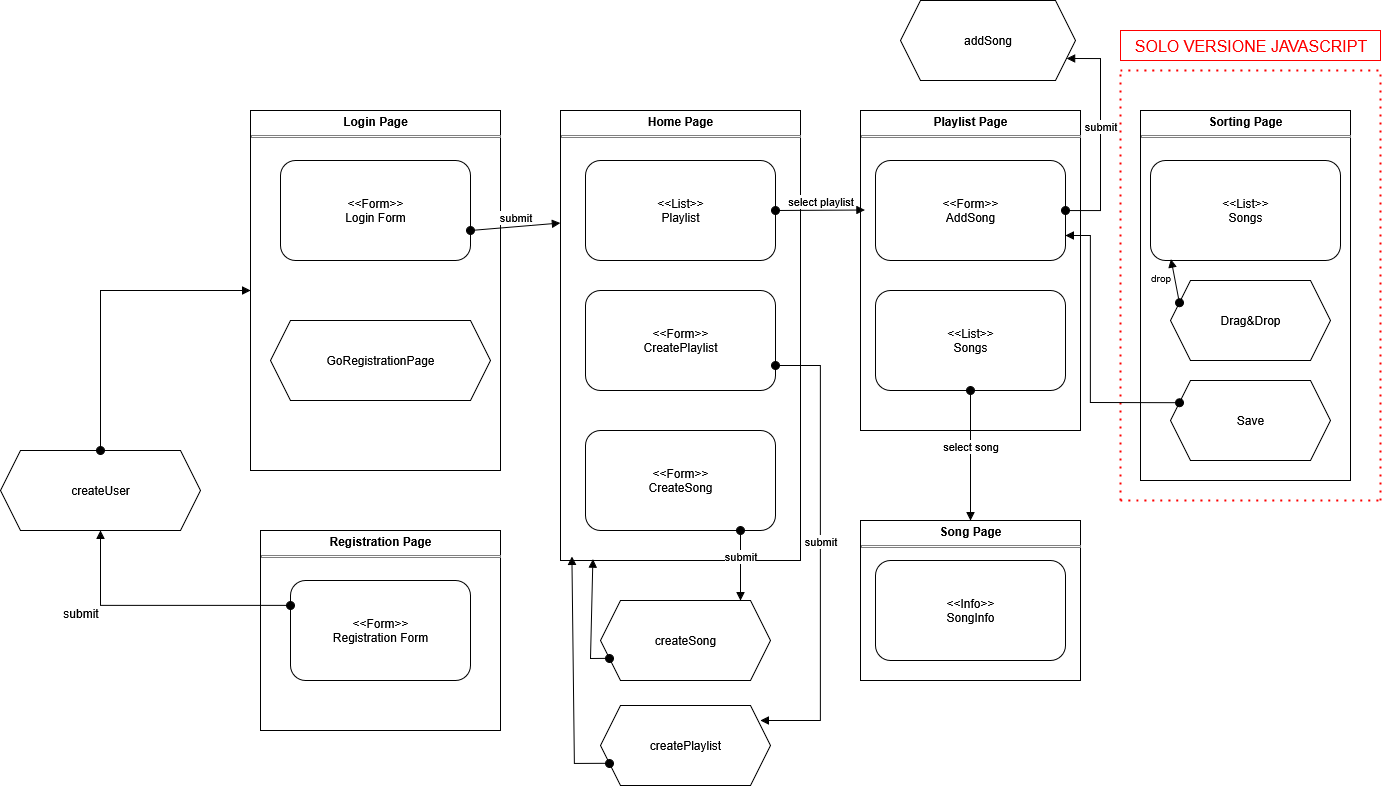

The diagram above was exported from draw.io. Its source (the exported page's mxGraphModel, read from the mxfile embedded in the PNG):
<mxGraphModel dx="2940" dy="2147" grid="1" gridSize="10" guides="1" tooltips="1" connect="1" arrows="1" fold="1" page="1" pageScale="1" pageWidth="827" pageHeight="1169" math="0" shadow="0">
  <root>
    <mxCell id="0" />
    <mxCell id="1" parent="0" />
    <mxCell id="g2-eFo9dj6W3u_01nYDc-2" value="&lt;p style=&quot;margin:0px;margin-top:4px;text-align:center;&quot;&gt;&lt;b&gt;Login Page&lt;/b&gt;&lt;/p&gt;&lt;hr size=&quot;1&quot; style=&quot;border-style:solid;&quot;&gt;&lt;div style=&quot;height:2px;&quot;&gt;&lt;/div&gt;" style="verticalAlign=top;align=left;overflow=fill;html=1;whiteSpace=wrap;" parent="1" vertex="1">
      <mxGeometry x="50" y="-50" width="250" height="360" as="geometry" />
    </mxCell>
    <mxCell id="g2-eFo9dj6W3u_01nYDc-3" value="&lt;p style=&quot;margin:0px;margin-top:4px;text-align:center;&quot;&gt;&lt;b&gt;Home Page&lt;/b&gt;&lt;/p&gt;&lt;hr size=&quot;1&quot; style=&quot;border-style:solid;&quot;&gt;&lt;div style=&quot;height:2px;&quot;&gt;&lt;/div&gt;" style="verticalAlign=top;align=left;overflow=fill;html=1;whiteSpace=wrap;" parent="1" vertex="1">
      <mxGeometry x="360" y="-50" width="240" height="450" as="geometry" />
    </mxCell>
    <mxCell id="g2-eFo9dj6W3u_01nYDc-4" value="&lt;p style=&quot;margin:0px;margin-top:4px;text-align:center;&quot;&gt;&lt;b&gt;Registration Page&lt;/b&gt;&lt;/p&gt;&lt;hr size=&quot;1&quot; style=&quot;border-style:solid;&quot;&gt;&lt;div style=&quot;height:2px;&quot;&gt;&lt;/div&gt;" style="verticalAlign=top;align=left;overflow=fill;html=1;whiteSpace=wrap;" parent="1" vertex="1">
      <mxGeometry x="60" y="370" width="240" height="200" as="geometry" />
    </mxCell>
    <mxCell id="g2-eFo9dj6W3u_01nYDc-5" value="&lt;p style=&quot;margin:0px;margin-top:4px;text-align:center;&quot;&gt;&lt;b&gt;Playlist Page&lt;/b&gt;&lt;/p&gt;&lt;hr size=&quot;1&quot; style=&quot;border-style:solid;&quot;&gt;&lt;div style=&quot;height:2px;&quot;&gt;&lt;/div&gt;" style="verticalAlign=top;align=left;overflow=fill;html=1;whiteSpace=wrap;" parent="1" vertex="1">
      <mxGeometry x="660" y="-50" width="220" height="320" as="geometry" />
    </mxCell>
    <mxCell id="g2-eFo9dj6W3u_01nYDc-6" value="&lt;p style=&quot;margin:0px;margin-top:4px;text-align:center;&quot;&gt;&lt;b&gt;Song Page&lt;/b&gt;&lt;/p&gt;&lt;hr size=&quot;1&quot; style=&quot;border-style:solid;&quot;&gt;&lt;div style=&quot;height:2px;&quot;&gt;&lt;/div&gt;" style="verticalAlign=top;align=left;overflow=fill;html=1;whiteSpace=wrap;" parent="1" vertex="1">
      <mxGeometry x="660" y="360" width="220" height="160" as="geometry" />
    </mxCell>
    <mxCell id="g2-eFo9dj6W3u_01nYDc-10" value="&lt;div&gt;&amp;lt;&amp;lt;Form&amp;gt;&amp;gt;&lt;/div&gt;&lt;div&gt;Login Form&lt;/div&gt;" style="rounded=1;whiteSpace=wrap;html=1;" parent="1" vertex="1">
      <mxGeometry x="80" width="190" height="100" as="geometry" />
    </mxCell>
    <mxCell id="g2-eFo9dj6W3u_01nYDc-13" value="GoRegistrationPage" style="shape=hexagon;perimeter=hexagonPerimeter2;whiteSpace=wrap;html=1;fixedSize=1;" parent="1" vertex="1">
      <mxGeometry x="70" y="160" width="220" height="80" as="geometry" />
    </mxCell>
    <mxCell id="g2-eFo9dj6W3u_01nYDc-15" value="createUser" style="shape=hexagon;perimeter=hexagonPerimeter2;whiteSpace=wrap;html=1;fixedSize=1;" parent="1" vertex="1">
      <mxGeometry x="-200" y="290" width="200" height="80" as="geometry" />
    </mxCell>
    <mxCell id="g2-eFo9dj6W3u_01nYDc-18" value="&lt;div&gt;&amp;lt;&amp;lt;Form&amp;gt;&amp;gt;&lt;/div&gt;&lt;div&gt;Registration Form&lt;/div&gt;" style="rounded=1;whiteSpace=wrap;html=1;" parent="1" vertex="1">
      <mxGeometry x="90" y="420" width="180" height="100" as="geometry" />
    </mxCell>
    <mxCell id="g2-eFo9dj6W3u_01nYDc-19" value="&lt;div&gt;&amp;lt;&amp;lt;List&amp;gt;&amp;gt;&lt;/div&gt;&lt;div&gt;Playlist&lt;/div&gt;" style="rounded=1;whiteSpace=wrap;html=1;" parent="1" vertex="1">
      <mxGeometry x="385" width="190" height="100" as="geometry" />
    </mxCell>
    <mxCell id="g2-eFo9dj6W3u_01nYDc-20" value="&lt;div&gt;&amp;lt;&amp;lt;Form&amp;gt;&amp;gt;&lt;/div&gt;&lt;div&gt;CreatePlaylist&lt;/div&gt;" style="rounded=1;whiteSpace=wrap;html=1;" parent="1" vertex="1">
      <mxGeometry x="385" y="130" width="190" height="100" as="geometry" />
    </mxCell>
    <mxCell id="g2-eFo9dj6W3u_01nYDc-21" value="&lt;div&gt;&amp;lt;&amp;lt;Form&amp;gt;&amp;gt;&lt;/div&gt;&lt;div&gt;CreateSong&lt;/div&gt;" style="rounded=1;whiteSpace=wrap;html=1;" parent="1" vertex="1">
      <mxGeometry x="385" y="270" width="190" height="100" as="geometry" />
    </mxCell>
    <mxCell id="g2-eFo9dj6W3u_01nYDc-22" value="&lt;div&gt;&amp;lt;&amp;lt;Form&amp;gt;&amp;gt;&lt;/div&gt;&lt;div&gt;AddSong&lt;/div&gt;" style="rounded=1;whiteSpace=wrap;html=1;" parent="1" vertex="1">
      <mxGeometry x="675" width="190" height="100" as="geometry" />
    </mxCell>
    <mxCell id="g2-eFo9dj6W3u_01nYDc-23" value="&lt;div&gt;&lt;div&gt;&amp;lt;&amp;lt;List&amp;gt;&amp;gt;&lt;/div&gt;&lt;div&gt;Songs&lt;/div&gt;&lt;/div&gt;" style="rounded=1;whiteSpace=wrap;html=1;" parent="1" vertex="1">
      <mxGeometry x="675" y="130" width="190" height="100" as="geometry" />
    </mxCell>
    <mxCell id="g2-eFo9dj6W3u_01nYDc-24" value="&lt;div&gt;&amp;lt;&amp;lt;Info&amp;gt;&amp;gt;&lt;/div&gt;&lt;div&gt;SongInfo&lt;/div&gt;" style="rounded=1;whiteSpace=wrap;html=1;" parent="1" vertex="1">
      <mxGeometry x="675" y="400" width="190" height="100" as="geometry" />
    </mxCell>
    <mxCell id="g2-eFo9dj6W3u_01nYDc-26" value="" style="html=1;verticalAlign=bottom;startArrow=oval;startFill=1;endArrow=block;startSize=8;curved=0;rounded=0;entryX=0.5;entryY=1;entryDx=0;entryDy=0;exitX=0;exitY=0.25;exitDx=0;exitDy=0;" parent="1" source="g2-eFo9dj6W3u_01nYDc-18" target="g2-eFo9dj6W3u_01nYDc-15" edge="1">
      <mxGeometry width="60" relative="1" as="geometry">
        <mxPoint x="-70" y="480" as="sourcePoint" />
        <mxPoint x="310" y="360" as="targetPoint" />
        <Array as="points">
          <mxPoint x="-100" y="445" />
        </Array>
      </mxGeometry>
    </mxCell>
    <mxCell id="g2-eFo9dj6W3u_01nYDc-27" value="" style="html=1;verticalAlign=bottom;startArrow=oval;startFill=1;endArrow=block;startSize=8;curved=0;rounded=0;exitX=0.5;exitY=0;exitDx=0;exitDy=0;entryX=0;entryY=0.5;entryDx=0;entryDy=0;" parent="1" source="g2-eFo9dj6W3u_01nYDc-15" target="g2-eFo9dj6W3u_01nYDc-2" edge="1">
      <mxGeometry width="60" relative="1" as="geometry">
        <mxPoint x="-100" y="140" as="sourcePoint" />
        <mxPoint x="-40" y="140" as="targetPoint" />
        <Array as="points">
          <mxPoint x="-100" y="130" />
        </Array>
      </mxGeometry>
    </mxCell>
    <mxCell id="g2-eFo9dj6W3u_01nYDc-28" value="submit" style="html=1;verticalAlign=bottom;startArrow=oval;startFill=1;endArrow=block;startSize=8;curved=0;rounded=0;entryX=0;entryY=0.25;entryDx=0;entryDy=0;" parent="1" target="g2-eFo9dj6W3u_01nYDc-3" edge="1">
      <mxGeometry width="60" relative="1" as="geometry">
        <mxPoint x="270" y="70" as="sourcePoint" />
        <mxPoint x="330" y="70" as="targetPoint" />
      </mxGeometry>
    </mxCell>
    <mxCell id="g2-eFo9dj6W3u_01nYDc-29" value="select playlist" style="html=1;verticalAlign=bottom;startArrow=oval;startFill=1;endArrow=block;startSize=8;curved=0;rounded=0;exitX=1;exitY=0.5;exitDx=0;exitDy=0;entryX=0.02;entryY=0.311;entryDx=0;entryDy=0;entryPerimeter=0;" parent="1" source="g2-eFo9dj6W3u_01nYDc-19" target="g2-eFo9dj6W3u_01nYDc-5" edge="1">
      <mxGeometry width="60" relative="1" as="geometry">
        <mxPoint x="610" y="50" as="sourcePoint" />
        <mxPoint x="670" y="50" as="targetPoint" />
      </mxGeometry>
    </mxCell>
    <mxCell id="g2-eFo9dj6W3u_01nYDc-30" value="submit" style="html=1;verticalAlign=bottom;startArrow=oval;startFill=1;endArrow=block;startSize=8;curved=0;rounded=0;exitX=1;exitY=0.75;exitDx=0;exitDy=0;" parent="1" source="g2-eFo9dj6W3u_01nYDc-20" edge="1">
      <mxGeometry width="60" relative="1" as="geometry">
        <mxPoint x="1000" y="210" as="sourcePoint" />
        <mxPoint x="560" y="560" as="targetPoint" />
        <Array as="points">
          <mxPoint x="620" y="205" />
          <mxPoint x="620" y="560" />
        </Array>
      </mxGeometry>
    </mxCell>
    <mxCell id="g2-eFo9dj6W3u_01nYDc-31" value="submit" style="html=1;verticalAlign=bottom;startArrow=oval;startFill=1;endArrow=block;startSize=8;curved=0;rounded=0;" parent="1" edge="1">
      <mxGeometry width="60" relative="1" as="geometry">
        <mxPoint x="540" y="370" as="sourcePoint" />
        <mxPoint x="540" y="440" as="targetPoint" />
      </mxGeometry>
    </mxCell>
    <mxCell id="g2-eFo9dj6W3u_01nYDc-32" value="createSong" style="shape=hexagon;perimeter=hexagonPerimeter2;whiteSpace=wrap;html=1;fixedSize=1;" parent="1" vertex="1">
      <mxGeometry x="400" y="440" width="170" height="80" as="geometry" />
    </mxCell>
    <mxCell id="g2-eFo9dj6W3u_01nYDc-33" value="createPlaylist" style="shape=hexagon;perimeter=hexagonPerimeter2;whiteSpace=wrap;html=1;fixedSize=1;" parent="1" vertex="1">
      <mxGeometry x="400" y="545" width="170" height="80" as="geometry" />
    </mxCell>
    <mxCell id="g2-eFo9dj6W3u_01nYDc-34" value="addSong" style="shape=hexagon;perimeter=hexagonPerimeter2;whiteSpace=wrap;html=1;fixedSize=1;" parent="1" vertex="1">
      <mxGeometry x="700" y="-160" width="175" height="80" as="geometry" />
    </mxCell>
    <mxCell id="g2-eFo9dj6W3u_01nYDc-35" value="" style="html=1;verticalAlign=bottom;startArrow=oval;startFill=1;endArrow=block;startSize=8;curved=0;rounded=0;exitX=0;exitY=0.75;exitDx=0;exitDy=0;entryX=0.135;entryY=0.997;entryDx=0;entryDy=0;entryPerimeter=0;" parent="1" source="g2-eFo9dj6W3u_01nYDc-32" target="g2-eFo9dj6W3u_01nYDc-3" edge="1">
      <mxGeometry width="60" relative="1" as="geometry">
        <mxPoint x="370" y="430" as="sourcePoint" />
        <mxPoint x="430" y="430" as="targetPoint" />
        <Array as="points">
          <mxPoint x="390" y="498" />
        </Array>
      </mxGeometry>
    </mxCell>
    <mxCell id="g2-eFo9dj6W3u_01nYDc-36" value="" style="html=1;verticalAlign=bottom;startArrow=oval;startFill=1;endArrow=block;startSize=8;curved=0;rounded=0;exitX=0;exitY=0.75;exitDx=0;exitDy=0;entryX=0.048;entryY=0.991;entryDx=0;entryDy=0;entryPerimeter=0;" parent="1" source="g2-eFo9dj6W3u_01nYDc-33" target="g2-eFo9dj6W3u_01nYDc-3" edge="1">
      <mxGeometry width="60" relative="1" as="geometry">
        <mxPoint x="420" y="610" as="sourcePoint" />
        <mxPoint x="480" y="610" as="targetPoint" />
        <Array as="points">
          <mxPoint x="374" y="603" />
        </Array>
      </mxGeometry>
    </mxCell>
    <mxCell id="g2-eFo9dj6W3u_01nYDc-37" value="select song" style="html=1;verticalAlign=bottom;startArrow=oval;startFill=1;endArrow=block;startSize=8;curved=0;rounded=0;exitX=0.5;exitY=1;exitDx=0;exitDy=0;entryX=0.5;entryY=0;entryDx=0;entryDy=0;" parent="1" source="g2-eFo9dj6W3u_01nYDc-23" target="g2-eFo9dj6W3u_01nYDc-6" edge="1">
      <mxGeometry width="60" relative="1" as="geometry">
        <mxPoint x="860" y="70" as="sourcePoint" />
        <mxPoint x="920" y="70" as="targetPoint" />
      </mxGeometry>
    </mxCell>
    <mxCell id="g2-eFo9dj6W3u_01nYDc-38" value="submit" style="html=1;verticalAlign=bottom;startArrow=oval;startFill=1;endArrow=block;startSize=8;curved=0;rounded=0;exitX=1;exitY=0.5;exitDx=0;exitDy=0;entryX=1;entryY=0.75;entryDx=0;entryDy=0;" parent="1" source="g2-eFo9dj6W3u_01nYDc-22" target="g2-eFo9dj6W3u_01nYDc-34" edge="1">
      <mxGeometry width="60" relative="1" as="geometry">
        <mxPoint x="930" y="200" as="sourcePoint" />
        <mxPoint x="990" y="200" as="targetPoint" />
        <Array as="points">
          <mxPoint x="900" y="50" />
          <mxPoint x="900" y="-102" />
        </Array>
      </mxGeometry>
    </mxCell>
    <mxCell id="g2-eFo9dj6W3u_01nYDc-40" value="submit" style="text;html=1;align=center;verticalAlign=middle;resizable=0;points=[];autosize=1;strokeColor=none;fillColor=none;" parent="1" vertex="1">
      <mxGeometry x="-150" y="438" width="60" height="30" as="geometry" />
    </mxCell>
    <mxCell id="LXgKpz87_qiA2ow4_kJv-4" value="&lt;p style=&quot;margin:0px;margin-top:4px;text-align:center;&quot;&gt;&lt;b&gt;Sorting Page&lt;/b&gt;&lt;/p&gt;&lt;hr size=&quot;1&quot; style=&quot;border-style:solid;&quot;&gt;&lt;div style=&quot;height:2px;&quot;&gt;&lt;/div&gt;" style="verticalAlign=top;align=left;overflow=fill;html=1;whiteSpace=wrap;" vertex="1" parent="1">
      <mxGeometry x="940" y="-50" width="210" height="370" as="geometry" />
    </mxCell>
    <mxCell id="LXgKpz87_qiA2ow4_kJv-6" value="&lt;div&gt;&amp;lt;&amp;lt;List&amp;gt;&amp;gt;&lt;/div&gt;&lt;div&gt;Songs&lt;/div&gt;" style="rounded=1;whiteSpace=wrap;html=1;" vertex="1" parent="1">
      <mxGeometry x="950" width="190" height="100" as="geometry" />
    </mxCell>
    <mxCell id="LXgKpz87_qiA2ow4_kJv-7" value="Drag&amp;amp;Drop" style="shape=hexagon;perimeter=hexagonPerimeter2;whiteSpace=wrap;html=1;fixedSize=1;" vertex="1" parent="1">
      <mxGeometry x="970" y="120" width="160" height="80" as="geometry" />
    </mxCell>
    <mxCell id="LXgKpz87_qiA2ow4_kJv-9" value="Save" style="shape=hexagon;perimeter=hexagonPerimeter2;whiteSpace=wrap;html=1;fixedSize=1;" vertex="1" parent="1">
      <mxGeometry x="970" y="220" width="160" height="80" as="geometry" />
    </mxCell>
    <mxCell id="LXgKpz87_qiA2ow4_kJv-10" value="" style="endArrow=none;dashed=1;html=1;dashPattern=1 3;strokeWidth=2;rounded=0;fontSize=12;startSize=8;endSize=8;curved=1;strokeColor=#ff0000;" edge="1" parent="1">
      <mxGeometry width="50" height="50" relative="1" as="geometry">
        <mxPoint x="920" y="340" as="sourcePoint" />
        <mxPoint x="920" y="-90" as="targetPoint" />
      </mxGeometry>
    </mxCell>
    <mxCell id="LXgKpz87_qiA2ow4_kJv-11" value="" style="endArrow=none;dashed=1;html=1;dashPattern=1 3;strokeWidth=2;rounded=0;fontSize=12;startSize=8;endSize=8;curved=1;strokeColor=#ff0000;" edge="1" parent="1">
      <mxGeometry width="50" height="50" relative="1" as="geometry">
        <mxPoint x="920" y="-90" as="sourcePoint" />
        <mxPoint x="1180" y="-90" as="targetPoint" />
      </mxGeometry>
    </mxCell>
    <mxCell id="LXgKpz87_qiA2ow4_kJv-13" value="" style="endArrow=none;dashed=1;html=1;dashPattern=1 3;strokeWidth=2;rounded=0;fontSize=12;startSize=8;endSize=8;curved=1;strokeColor=#ff0000;" edge="1" parent="1">
      <mxGeometry width="50" height="50" relative="1" as="geometry">
        <mxPoint x="1180" y="340" as="sourcePoint" />
        <mxPoint x="1180" y="-90" as="targetPoint" />
      </mxGeometry>
    </mxCell>
    <mxCell id="LXgKpz87_qiA2ow4_kJv-14" value="" style="endArrow=none;dashed=1;html=1;dashPattern=1 3;strokeWidth=2;rounded=0;fontSize=12;startSize=8;endSize=8;curved=1;strokeColor=#ff0000;" edge="1" parent="1">
      <mxGeometry width="50" height="50" relative="1" as="geometry">
        <mxPoint x="920" y="340" as="sourcePoint" />
        <mxPoint x="1180" y="340" as="targetPoint" />
      </mxGeometry>
    </mxCell>
    <mxCell id="LXgKpz87_qiA2ow4_kJv-16" value="SOLO VERSIONE JAVASCRIPT" style="text;html=1;align=center;verticalAlign=middle;resizable=0;points=[];autosize=1;strokeColor=#ff0000;fillColor=none;fontSize=16;fontColor=#ff0000;" vertex="1" parent="1">
      <mxGeometry x="920" y="-130" width="260" height="30" as="geometry" />
    </mxCell>
    <mxCell id="LXgKpz87_qiA2ow4_kJv-18" value="" style="html=1;verticalAlign=bottom;startArrow=oval;startFill=1;endArrow=block;startSize=8;curved=0;rounded=0;fontSize=12;exitX=0;exitY=0.25;exitDx=0;exitDy=0;entryX=1;entryY=0.75;entryDx=0;entryDy=0;" edge="1" parent="1" source="LXgKpz87_qiA2ow4_kJv-9" target="g2-eFo9dj6W3u_01nYDc-22">
      <mxGeometry width="60" relative="1" as="geometry">
        <mxPoint x="980" y="240" as="sourcePoint" />
        <mxPoint x="1040" y="240" as="targetPoint" />
        <Array as="points">
          <mxPoint x="890" y="242" />
          <mxPoint x="890" y="75" />
        </Array>
      </mxGeometry>
    </mxCell>
    <mxCell id="LXgKpz87_qiA2ow4_kJv-19" value="&lt;div&gt;&lt;br&gt;&lt;/div&gt;&lt;div&gt;&lt;br&gt;&lt;/div&gt;" style="html=1;verticalAlign=bottom;startArrow=oval;startFill=1;endArrow=block;startSize=8;curved=0;rounded=0;fontSize=12;exitX=0;exitY=0.25;exitDx=0;exitDy=0;entryX=0.108;entryY=0.986;entryDx=0;entryDy=0;entryPerimeter=0;" edge="1" parent="1" source="LXgKpz87_qiA2ow4_kJv-7" target="LXgKpz87_qiA2ow4_kJv-6">
      <mxGeometry x="-0.2702" y="17" width="60" relative="1" as="geometry">
        <mxPoint x="950" y="120" as="sourcePoint" />
        <mxPoint x="1010" y="120" as="targetPoint" />
        <mxPoint as="offset" />
      </mxGeometry>
    </mxCell>
    <mxCell id="LXgKpz87_qiA2ow4_kJv-21" value="&lt;font style=&quot;font-size: 10px;&quot;&gt;drop&lt;/font&gt;" style="text;html=1;align=center;verticalAlign=middle;resizable=0;points=[];autosize=1;strokeColor=none;fillColor=none;fontSize=16;" vertex="1" parent="1">
      <mxGeometry x="940" y="100" width="40" height="30" as="geometry" />
    </mxCell>
  </root>
</mxGraphModel>